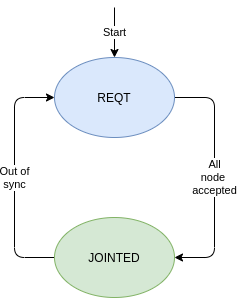

The diagram above was exported from draw.io. Its source (the exported page's mxGraphModel, read from the mxfile embedded in the PNG):
<mxGraphModel dx="1129" dy="688" grid="1" gridSize="10" guides="1" tooltips="1" connect="1" arrows="1" fold="1" page="1" pageScale="1" pageWidth="850" pageHeight="1100" math="0" shadow="0">
  <root>
    <mxCell id="0" />
    <mxCell id="1" parent="0" />
    <mxCell id="bh6W7gYcl9Ssjq54u0uI-8" value="Out of&lt;br&gt;sync" style="endArrow=classic;html=1;entryX=0;entryY=0.5;entryDx=0;entryDy=0;" parent="1" source="bh6W7gYcl9Ssjq54u0uI-11" target="bh6W7gYcl9Ssjq54u0uI-10" edge="1">
      <mxGeometry width="50" height="50" relative="1" as="geometry">
        <mxPoint x="365" y="260" as="sourcePoint" />
        <mxPoint x="365" y="100" as="targetPoint" />
        <Array as="points">
          <mxPoint x="325" y="260" />
          <mxPoint x="325" y="100" />
        </Array>
      </mxGeometry>
    </mxCell>
    <mxCell id="bh6W7gYcl9Ssjq54u0uI-9" value="All&lt;br&gt;node&amp;nbsp;&lt;br&gt;accepted" style="endArrow=classic;html=1;exitX=1;exitY=0.5;exitDx=0;exitDy=0;entryX=1;entryY=0.5;entryDx=0;entryDy=0;" parent="1" source="bh6W7gYcl9Ssjq54u0uI-10" target="bh6W7gYcl9Ssjq54u0uI-11" edge="1">
      <mxGeometry width="50" height="50" relative="1" as="geometry">
        <mxPoint x="465" y="100" as="sourcePoint" />
        <mxPoint x="465" y="260" as="targetPoint" />
        <Array as="points">
          <mxPoint x="525" y="100" />
          <mxPoint x="525" y="260" />
        </Array>
      </mxGeometry>
    </mxCell>
    <mxCell id="bh6W7gYcl9Ssjq54u0uI-10" value="REQT" style="ellipse;whiteSpace=wrap;html=1;fillColor=#dae8fc;strokeColor=#6c8ebf;" parent="1" vertex="1">
      <mxGeometry x="365" y="60" width="120" height="80" as="geometry" />
    </mxCell>
    <mxCell id="bh6W7gYcl9Ssjq54u0uI-11" value="JOINTED" style="ellipse;whiteSpace=wrap;html=1;fillColor=#d5e8d4;strokeColor=#82b366;" parent="1" vertex="1">
      <mxGeometry x="365" y="220" width="120" height="80" as="geometry" />
    </mxCell>
    <mxCell id="owc2CVb-Z8YHxmwjyCUU-1" value="Start" style="endArrow=classic;html=1;" edge="1" parent="1" target="bh6W7gYcl9Ssjq54u0uI-10">
      <mxGeometry width="50" height="50" relative="1" as="geometry">
        <mxPoint x="425" y="10" as="sourcePoint" />
        <mxPoint x="520" y="170" as="targetPoint" />
      </mxGeometry>
    </mxCell>
  </root>
</mxGraphModel>